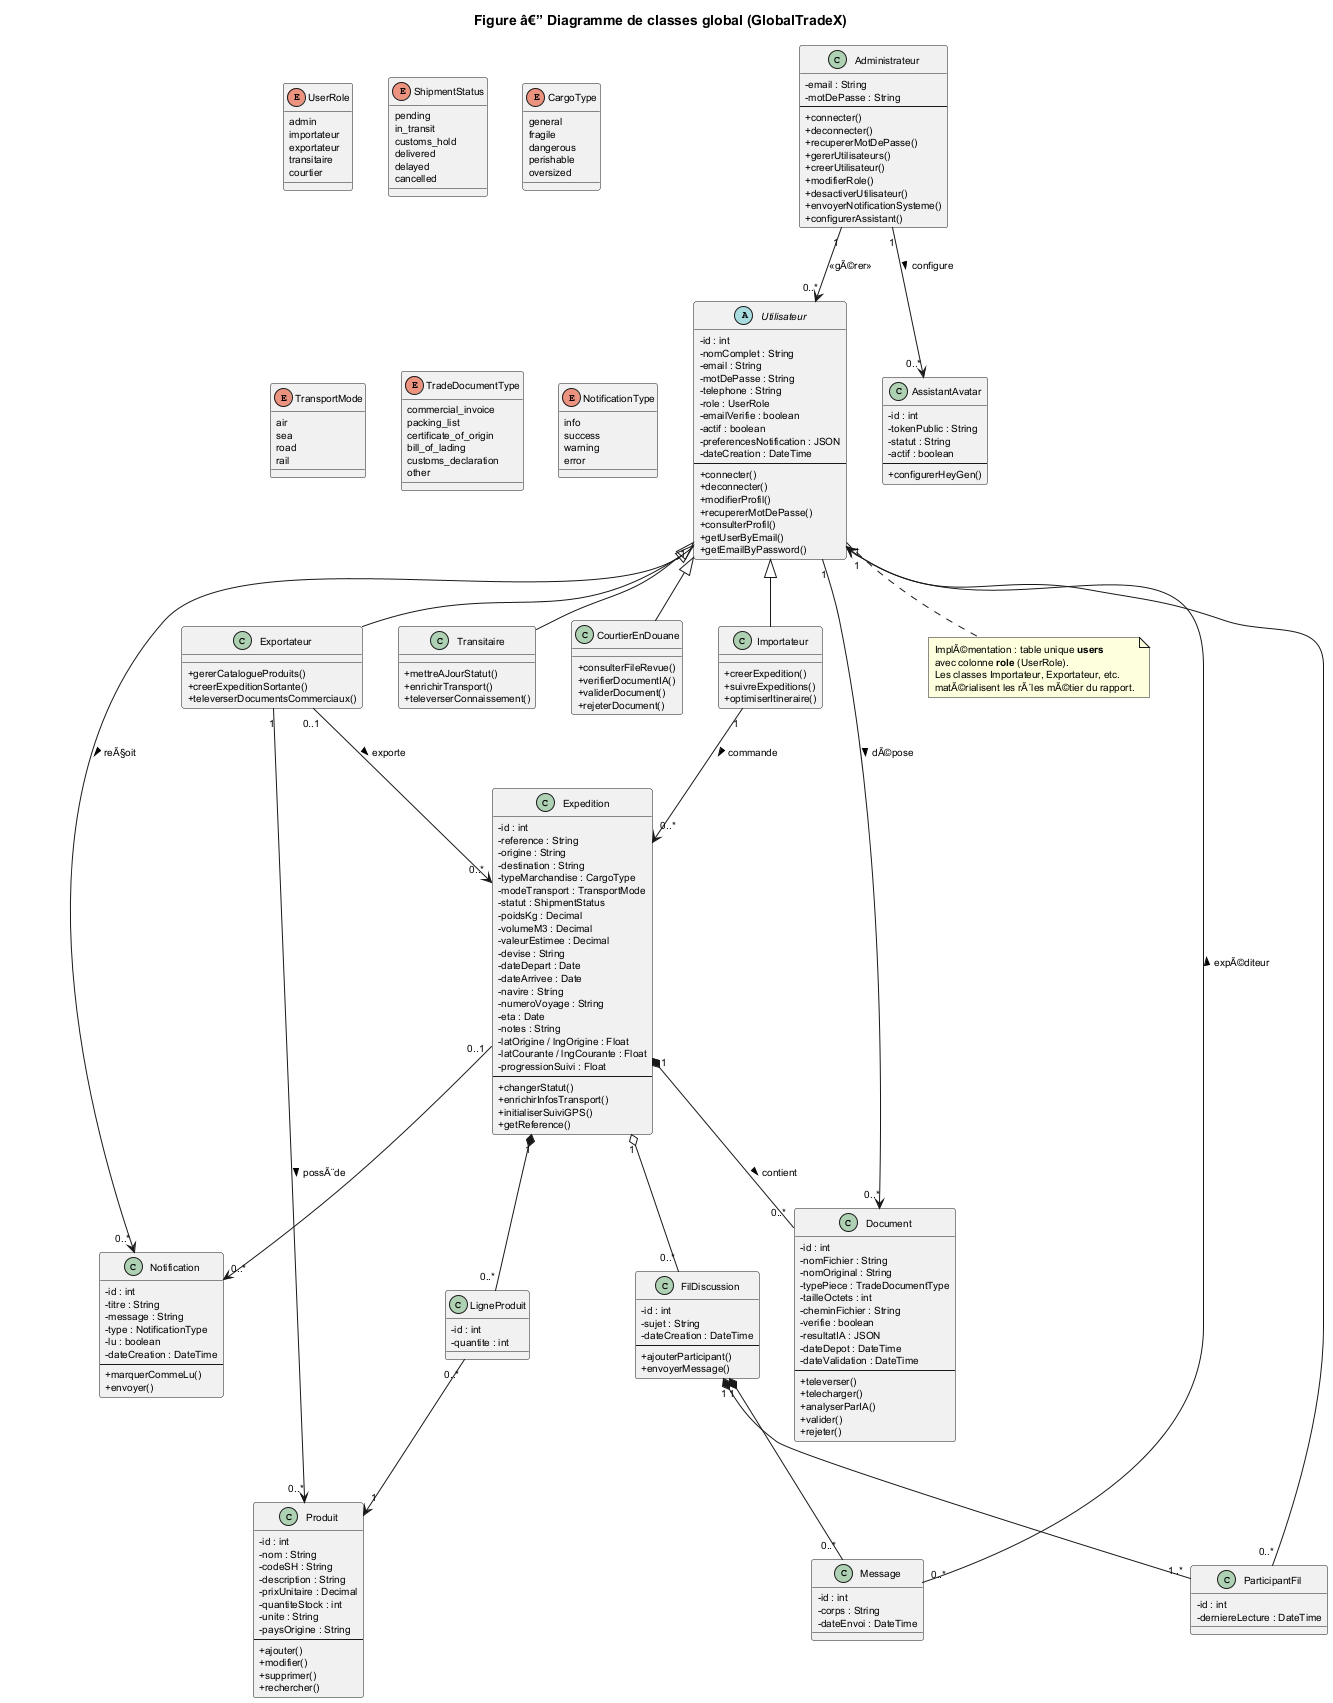

The diagram above was rendered by PlantUML. Its source (embedded in the PNG):
@startuml GlobalTradeX_Class_Diagram
' Diagramme de classes global â€” GlobalTradeX
' Structure inspirÃ©e du modÃ¨le SmartChain (Utilisateur, rÃ´les, Administrateur, entitÃ©s associÃ©es)

skinparam shadowing false
skinparam classAttributeIconSize 0
skinparam classFontSize 10
skinparam defaultFontSize 10

title Figure â€” Diagramme de classes global (GlobalTradeX)

' â”€â”€ Ã‰numÃ©rations mÃ©tier â”€â”€
enum UserRole {
  admin
  importateur
  exportateur
  transitaire
  courtier
}

enum ShipmentStatus {
  pending
  in_transit
  customs_hold
  delivered
  delayed
  cancelled
}

enum CargoType {
  general
  fragile
  dangerous
  perishable
  oversized
}

enum TransportMode {
  air
  sea
  road
  rail
}

enum TradeDocumentType {
  commercial_invoice
  packing_list
  certificate_of_origin
  bill_of_lading
  customs_declaration
  other
}

enum NotificationType {
  info
  success
  warning
  error
}

' â”€â”€ HiÃ©rarchie utilisateurs (vue conceptuelle du rapport) â”€â”€
abstract class Utilisateur {
  - id : int
  - nomComplet : String
  - email : String
  - motDePasse : String
  - telephone : String
  - role : UserRole
  - emailVerifie : boolean
  - actif : boolean
  - preferencesNotification : JSON
  - dateCreation : DateTime
  --
  +connecter()
  +deconnecter()
  +modifierProfil()
  +recupererMotDePasse()
  +consulterProfil()
  +getUserByEmail()
  +getEmailByPassword()
}

class Importateur {
  +creerExpedition()
  +suivreExpeditions()
  +optimiserItineraire()
}

class Exportateur {
  +gererCatalogueProduits()
  +creerExpeditionSortante()
  +televerserDocumentsCommerciaux()
}

class Transitaire {
  +mettreAJourStatut()
  +enrichirTransport()
  +televerserConnaissement()
}

class CourtierEnDouane {
  +consulterFileRevue()
  +verifierDocumentIA()
  +validerDocument()
  +rejeterDocument()
}

Utilisateur <|-- Importateur
Utilisateur <|-- Exportateur
Utilisateur <|-- Transitaire
Utilisateur <|-- CourtierEnDouane

class Administrateur {
  - email : String
  - motDePasse : String
  --
  +connecter()
  +deconnecter()
  +recupererMotDePasse()
  +gererUtilisateurs()
  +creerUtilisateur()
  +modifierRole()
  +desactiverUtilisateur()
  +envoyerNotificationSysteme()
  +configurerAssistant()
}

Administrateur "1" --> "0..*" Utilisateur : <<gÃ©rer>>

' â”€â”€ EntitÃ© centrale : expÃ©dition â”€â”€
class Expedition {
  - id : int
  - reference : String
  - origine : String
  - destination : String
  - typeMarchandise : CargoType
  - modeTransport : TransportMode
  - statut : ShipmentStatus
  - poidsKg : Decimal
  - volumeM3 : Decimal
  - valeurEstimee : Decimal
  - devise : String
  - dateDepart : Date
  - dateArrivee : Date
  - navire : String
  - numeroVoyage : String
  - eta : Date
  - notes : String
  - latOrigine / lngOrigine : Float
  - latCourante / lngCourante : Float
  - progressionSuivi : Float
  --
  +changerStatut()
  +enrichirInfosTransport()
  +initialiserSuiviGPS()
  +getReference()
}

class LigneProduit {
  - id : int
  - quantite : int
}

class Produit {
  - id : int
  - nom : String
  - codeSH : String
  - description : String
  - prixUnitaire : Decimal
  - quantiteStock : int
  - unite : String
  - paysOrigine : String
  --
  +ajouter()
  +modifier()
  +supprimer()
  +rechercher()
}

class Document {
  - id : int
  - nomFichier : String
  - nomOriginal : String
  - typePiece : TradeDocumentType
  - tailleOctets : int
  - cheminFichier : String
  - verifie : boolean
  - resultatIA : JSON
  - dateDepot : DateTime
  - dateValidation : DateTime
  --
  +televerser()
  +telecharger()
  +analyserParIA()
  +valider()
  +rejeter()
}

class Notification {
  - id : int
  - titre : String
  - message : String
  - type : NotificationType
  - lu : boolean
  - dateCreation : DateTime
  --
  +marquerCommeLu()
  +envoyer()
}

class FilDiscussion {
  - id : int
  - sujet : String
  - dateCreation : DateTime
  --
  +ajouterParticipant()
  +envoyerMessage()
}

class Message {
  - id : int
  - corps : String
  - dateEnvoi : DateTime
}

class ParticipantFil {
  - id : int
  - derniereLecture : DateTime
}

class AssistantAvatar {
  - id : int
  - tokenPublic : String
  - statut : String
  - actif : boolean
  --
  +configurerHeyGen()
}

' â”€â”€ Associations principales â”€â”€
Importateur "1" --> "0..*" Expedition : commande >
Exportateur "0..1" --> "0..*" Expedition : exporte >
Utilisateur "1" --> "0..*" Notification : reÃ§oit >
Expedition "1" *-- "0..*" Document : contient >
Expedition "1" *-- "0..*" LigneProduit
LigneProduit "0..*" --> "1" Produit
Exportateur "1" --> "0..*" Produit : possÃ¨de >
Utilisateur "1" --> "0..*" Document : dÃ©pose >
Expedition "1" o-- "0..*" FilDiscussion
FilDiscussion "1" *-- "1..*" ParticipantFil
ParticipantFil "0..*" --> "1" Utilisateur
FilDiscussion "1" *-- "0..*" Message
Message "0..*" --> "1" Utilisateur : expÃ©diteur >
Expedition "0..1" --> "0..*" Notification
Administrateur "1" --> "0..*" AssistantAvatar : configure >

note bottom of Utilisateur
  ImplÃ©mentation : table unique **users**
  avec colonne **role** (UserRole).
  Les classes Importateur, Exportateur, etc.
  matÃ©rialisent les rÃ´les mÃ©tier du rapport.
end note

@enduml